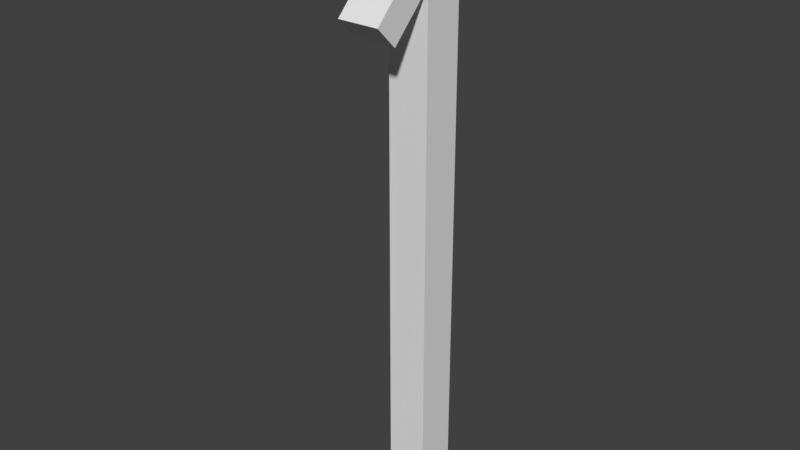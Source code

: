 # Source: A_Pillar_0.2x0.5x2.5.blend  (saved by Blender 2.79.0; exported with 4.5.12 LTS)
import bpy
from mathutils import Matrix  # noqa: F401  (used for matrix-valued properties, if any)

bpy.ops.wm.read_factory_settings(use_empty=True)
scene = bpy.context.scene
scene.name = 'Scene'

# ---- collections
col_collection_1 = bpy.data.collections.new('Collection 1'); scene.collection.children.link(col_collection_1)

# ---- world
world_world = bpy.data.worlds.new('World'); scene.world = world_world
world_world.color = (0.05088, 0.05088, 0.05088)
world_world.use_sun_shadow = False
world_world.sun_shadow_jitter_overblur = 0.0
world_world.cycles.sampling_method = 'MANUAL'

# ---- meshes
me_cube_001 = bpy.data.meshes.new('Cube.001')
me_cube_001.from_pydata([(0.0, 0.0, -0.2), (0.0, -0.2, -0.2), (-0.2, -0.2, -0.2), (-0.2, 4.768e-07, -0.2), (4.768e-07, -4.768e-07, 2.7), (-7.153e-07, -0.2, 2.5), (-0.2, -0.2, 2.5), (-0.2, 0.0, 2.7), (0.0, -0.2, 2.3), (-0.2, -0.2, 2.3), (0.0, -0.4, 2.1), (-4.768e-07, -0.5, 2.2), (-0.2, -0.5, 2.2), (-0.2, -0.4, 2.1)], [], [(0, 1, 2, 3), (4, 7, 6, 5), (0, 4, 5, 8, 1), (2, 9, 6, 7, 3), (4, 0, 3, 7), (10, 11, 12, 13), (6, 12, 11, 5), (5, 11, 10, 8), (9, 13, 12, 6), (1, 8, 9, 2), (10, 13, 9, 8)])
me_cube_001.use_remesh_preserve_volume = False
me_cube_001.use_remesh_preserve_attributes = False
me_cube_001.use_mirror_vertex_groups = False
me_cube_001.update()

# ---- objects
ob_roofextendedpillar_0_2x0_5x2_5 = bpy.data.objects.new('RoofExtendedPillar_0.2x0.5x2.5', me_cube_001)

# ---- transforms, parenting, visibility, modifiers, constraints
ob_roofextendedpillar_0_2x0_5x2_5.location = (0.0, 0.0, 0.0)
ob_roofextendedpillar_0_2x0_5x2_5.lock_rotations_4d = False
ob_roofextendedpillar_0_2x0_5x2_5.empty_display_type = 'ARROWS'
ob_roofextendedpillar_0_2x0_5x2_5.lineart.crease_threshold = 0.0

# ---- collection membership
col_collection_1.objects.link(ob_roofextendedpillar_0_2x0_5x2_5)

# ---- scene / render settings (as saved in the file)
scene.frame_start = 1; scene.frame_end = 250; scene.frame_set(1)
scene.render.engine = 'BLENDER_EEVEE_NEXT'
scene.render.resolution_percentage = 50
scene.render.dither_intensity = 0.0
scene.cycles.use_denoising = False
scene.cycles.samples = 128
scene.cycles.sampling_pattern = 'TABULATED_SOBOL'
scene.cycles.use_adaptive_sampling = False
scene.cycles.use_light_tree = False
scene.cycles.blur_glossy = 0.0
scene.cycles.sample_clamp_indirect = 0.0
scene.view_settings.view_transform = 'Standard'
bpy.context.view_layer.update()

# ---- added for rendering (the .blend has no active camera and no usable light): camera, sun
cam_auto = bpy.data.cameras.new('AutoCamera')
cam_auto.lens = 50.0
cam_auto.sensor_width = 36.0
cam_auto.clip_end = 1000.0
ob_auto_camera = bpy.data.objects.new('AutoCamera', cam_auto)
scene.collection.objects.link(ob_auto_camera)
ob_auto_camera.location = (2.62902, -3.52483, 3.43322)
ob_auto_camera.rotation_euler = (1.09748, -7.21219e-08, 0.694738)
scene.camera = ob_auto_camera
light_auto_sun = bpy.data.lights.new('AutoSun', 'SUN')
light_auto_sun.energy = 3.0
light_auto_sun.angle = 0.0523599
ob_auto_sun = bpy.data.objects.new('AutoSun', light_auto_sun)
scene.collection.objects.link(ob_auto_sun)
ob_auto_sun.rotation_euler = (0.872665, 0.174533, 0.523599)
bpy.context.view_layer.update()
